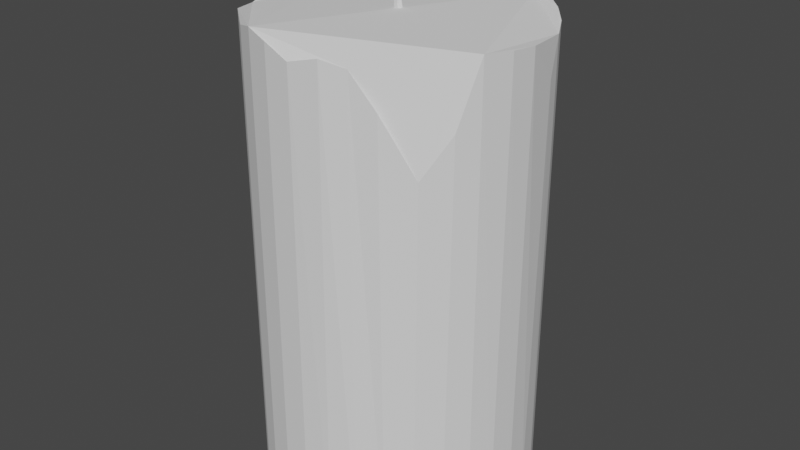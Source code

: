 # Source: shity_candel_.blend  (saved by Blender 2.91.10; exported with 4.5.12 LTS)
import bpy
from mathutils import Matrix  # noqa: F401  (used for matrix-valued properties, if any)

bpy.ops.wm.read_factory_settings(use_empty=True)
scene = bpy.context.scene
scene.name = 'Scene'

# ---- collections
col_collection = bpy.data.collections.new('Collection'); scene.collection.children.link(col_collection)

# ---- world
world_world = bpy.data.worlds.new('World'); scene.world = world_world
world_world.use_nodes = True; world_world.node_tree.nodes.clear()
_N = world_world.node_tree.nodes; _L = world_world.node_tree.links
n0 = _N.new('ShaderNodeOutputWorld'); n0.name = 'World Output'; n0.location = (300, 300)
n1 = _N.new('ShaderNodeBackground'); n1.name = 'Background'; n1.location = (10, 300)
n1.inputs[0].default_value = (0.05088, 0.05088, 0.05088, 1.0)
_L.new(n1.outputs[0], n0.inputs[0])
n0.is_active_output = True
world_world.color = (0.05088, 0.05088, 0.05088)
world_world.use_sun_shadow = False
world_world.sun_shadow_jitter_overblur = 0.0

# ---- meshes
me_cylinder = bpy.data.meshes.new('Cylinder')
me_cylinder.from_pydata([(0.0, 1.0, -1.0), (0.0, 1.0, 1.0), (0.1951, 0.9808, -1.0), (0.195, 0.9805, 0.9862), (0.3827, 0.9239, -1.0), (0.3827, 0.9239, 1.0), (0.5556, 0.8315, -1.0), (0.5558, 0.8317, 1.017), (0.7071, 0.7071, -1.0), (0.7071, 0.7071, 1.0), (0.8315, 0.5556, -1.0), (0.8312, 0.5554, 0.9833), (0.9239, 0.3827, -1.0), (0.9162, 0.3967, 0.966), (0.9808, 0.1951, -1.0), (0.9575, 0.2716, 0.8187), (1.0, 7.55e-08, -1.0), (0.9987, 0.0163, 0.9873), (0.9808, -0.1951, -1.0), (0.9825, -0.1777, 0.9964), (0.9239, -0.3827, -1.0), (0.924, -0.3827, 1.008), (0.8315, -0.5556, -1.0), (0.847, -0.5273, 0.7394), (0.7071, -0.7071, -1.0), (0.7134, -0.6916, 0.5716), (0.5556, -0.8315, -1.0), (0.5324, -0.8359, 0.823), (0.3827, -0.9239, -1.0), (0.368, -0.8959, 0.9644), (0.1951, -0.9808, -1.0), (0.2108, -0.9696, 0.9915), (-3.258e-07, -1.0, -1.0), (-3.257e-07, -0.9992, 0.959), (-0.1951, -0.9808, -1.0), (-0.1951, -0.9808, 1.0), (-0.3827, -0.9239, -1.0), (-0.3829, -0.9243, 1.026), (-0.5556, -0.8315, -1.0), (-0.5556, -0.8315, 1.0), (-0.7071, -0.7071, -1.0), (-0.7075, -0.7075, 1.026), (-0.8315, -0.5556, -1.0), (-0.8315, -0.5556, 1.0), (-0.9239, -0.3827, -1.0), (-0.9236, -0.3826, 0.9834), (-0.9808, -0.1951, -1.0), (-0.9808, -0.1951, 1.0), (-1.0, 9.656e-07, -1.0), (-0.9997, 9.653e-07, 0.9834), (-0.9808, 0.1951, -1.0), (-0.9808, 0.1951, 1.0), (-0.9239, 0.3827, -1.0), (-0.9233, 0.3824, 0.967), (-0.8315, 0.5556, -1.0), (-0.8315, 0.5556, 1.0), (-0.7071, 0.7071, -1.0), (-0.7065, 0.7065, 0.9588), (-0.5556, 0.8315, -1.0), (-0.5555, 0.8313, 0.9917), (-0.3827, 0.9239, -1.0), (-0.3827, 0.924, 1.009), (-0.1951, 0.9808, -1.0), (-0.195, 0.9802, 0.967)], [], [(0, 1, 3, 2), (2, 3, 5, 4), (4, 5, 7, 6), (6, 7, 9, 8), (8, 9, 11, 10), (10, 11, 13, 12), (12, 13, 15, 14), (14, 15, 17, 16), (16, 17, 19, 18), (18, 19, 21, 20), (20, 21, 23, 22), (22, 23, 25, 24), (24, 25, 27, 26), (26, 27, 29, 28), (28, 29, 31, 30), (30, 31, 33, 32), (32, 33, 35, 34), (34, 35, 37, 36), (36, 37, 39, 38), (38, 39, 41, 40), (40, 41, 43, 42), (42, 43, 45, 44), (44, 45, 47, 46), (46, 47, 49, 48), (48, 49, 51, 50), (50, 51, 53, 52), (52, 53, 55, 54), (54, 55, 57, 56), (56, 57, 59, 58), (58, 59, 61, 60), (3, 1, 63, 61, 59, 57, 55, 53, 51, 49, 47, 45, 43, 41, 39, 37, 35, 33, 31, 29, 27, 25, 23, 21, 19, 17, 15, 13, 11, 9, 7, 5), (60, 61, 63, 62), (62, 63, 1, 0), (0, 2, 4, 6, 8, 10, 12, 14, 16, 18, 20, 22, 24, 26, 28, 30, 32, 34, 36, 38, 40, 42, 44, 46, 48, 50, 52, 54, 56, 58, 60, 62)])
_uv = me_cylinder.uv_layers.new(name='UVMap')
_uv.uv.foreach_set('vector', [1.0, 0.5, 1.0, 1.0, 0.9688, 1.0, 0.9688, 0.5, 0.9688, 0.5, 0.9688, 1.0, 0.9375, 1.0, 0.9375, 0.5, 0.9375, 0.5, 0.9375, 1.0, 0.9062, 1.0, 0.9062, 0.5, 0.9062, 0.5, 0.9062, 1.0, 0.875, 1.0, 0.875, 0.5, 0.875, 0.5, 0.875, 1.0, 0.8438, 1.0, 0.8438, 0.5, 0.8438, 0.5, 0.8438, 1.0, 0.8125, 1.0, 0.8125, 0.5, 0.8125, 0.5, 0.8125, 1.0, 0.7812, 1.0, 0.7812, 0.5, 0.7812, 0.5, 0.7812, 1.0, 0.75, 1.0, 0.75, 0.5, 0.75, 0.5, 0.75, 1.0, 0.7188, 1.0, 0.7188, 0.5, 0.7188, 0.5, 0.7188, 1.0, 0.6875, 1.0, 0.6875, 0.5, 0.6875, 0.5, 0.6875, 1.0, 0.6562, 1.0, 0.6562, 0.5, 0.6562, 0.5, 0.6562, 1.0, 0.625, 1.0, 0.625, 0.5, 0.625, 0.5, 0.625, 1.0, 0.5938, 1.0, 0.5938, 0.5, 0.5938, 0.5, 0.5938, 1.0, 0.5625, 1.0, 0.5625, 0.5, 0.5625, 0.5, 0.5625, 1.0, 0.5312, 1.0, 0.5312, 0.5, 0.5312, 0.5, 0.5312, 1.0, 0.5, 1.0, 0.5, 0.5, 0.5, 0.5, 0.5, 1.0, 0.4688, 1.0, 0.4688, 0.5, 0.4688, 0.5, 0.4688, 1.0, 0.4375, 1.0, 0.4375, 0.5, 0.4375, 0.5, 0.4375, 1.0, 0.4062, 1.0, 0.4062, 0.5, 0.4062, 0.5, 0.4062, 1.0, 0.375, 1.0, 0.375, 0.5, 0.375, 0.5, 0.375, 1.0, 0.3438, 1.0, 0.3438, 0.5, 0.3438, 0.5, 0.3438, 1.0, 0.3125, 1.0, 0.3125, 0.5, 0.3125, 0.5, 0.3125, 1.0, 0.2812, 1.0, 0.2812, 0.5, 0.2812, 0.5, 0.2812, 1.0, 0.25, 1.0, 0.25, 0.5, 0.25, 0.5, 0.25, 1.0, 0.2188, 1.0, 0.2188, 0.5, 0.2188, 0.5, 0.2188, 1.0, 0.1875, 1.0, 0.1875, 0.5, 0.1875, 0.5, 0.1875, 1.0, 0.1562, 1.0, 0.1562, 0.5, 0.1562, 0.5, 0.1562, 1.0, 0.125, 1.0, 0.125, 0.5, 0.125, 0.5, 0.125, 1.0, 0.09375, 1.0, 0.09375, 0.5, 0.09375, 0.5, 0.09375, 1.0, 0.0625, 1.0, 0.0625, 0.5, 0.2968, 0.4854, 0.25, 0.49, 0.2032, 0.4854, 0.1582, 0.4717, 0.1167, 0.4496, 0.08029, 0.4197, 0.05045, 0.3833, 0.02827, 0.3418, 0.01461, 0.2968, 0.01, 0.25, 0.01461, 0.2032, 0.02827, 0.1582, 0.05045, 0.1167, 0.08029, 0.08029, 0.1167, 0.05045, 0.1582, 0.02827, 0.2032, 0.01461, 0.25, 0.01, 0.2968, 0.01461, 0.3418, 0.02827, 0.3833, 0.05045, 0.4197, 0.08029, 0.4496, 0.1167, 0.4717, 0.1582, 0.4854, 0.2032, 0.49, 0.25, 0.4854, 0.2968, 0.4717, 0.3418, 0.4496, 0.3833, 0.4197, 0.4197, 0.3833, 0.4496, 0.3418, 0.4717, 0.0625, 0.5, 0.0625, 1.0, 0.03125, 1.0, 0.03125, 0.5, 0.03125, 0.5, 0.03125, 1.0, 0.0, 1.0, 0.0, 0.5, 0.75, 0.49, 0.7968, 0.4854, 0.8418, 0.4717, 0.8833, 0.4496, 0.9197, 0.4197, 0.9496, 0.3833, 0.9717, 0.3418, 0.9854, 0.2968, 0.99, 0.25, 0.9854, 0.2032, 0.9717, 0.1582, 0.9496, 0.1167, 0.9197, 0.08029, 0.8833, 0.05045, 0.8418, 0.02827, 0.7968, 0.01461, 0.75, 0.01, 0.7032, 0.01461, 0.6582, 0.02827, 0.6167, 0.05045, 0.5803, 0.08029, 0.5504, 0.1167, 0.5283, 0.1582, 0.5146, 0.2032, 0.51, 0.25, 0.5146, 0.2968, 0.5283, 0.3418, 0.5504, 0.3833, 0.5803, 0.4197, 0.6167, 0.4496, 0.6582, 0.4717, 0.7032, 0.4854])
me_cylinder.use_remesh_fix_poles = True
me_cylinder.use_remesh_preserve_attributes = False
me_cylinder.use_mirror_vertex_groups = False
me_cylinder.update()
me_cube_001 = bpy.data.meshes.new('Cube.001')
me_cube_001.from_pydata([(-0.8052, -1.033, -1.091), (-1.036, -1.1, 0.8657), (-0.3356, 0.9187, -1.07), (-1.116, 1.075, 0.5322), (1.021, -1.481, -0.5761), (0.9758, -1.937, 1.105), (1.478, 0.5065, -0.5269), (0.991, 0.7445, 1.382)], [], [(0, 1, 3, 2), (2, 3, 7, 6), (6, 7, 5, 4), (4, 5, 1, 0), (2, 6, 4, 0), (7, 3, 1, 5)])
_uv = me_cube_001.uv_layers.new(name='UVMap')
_uv.uv.foreach_set('vector', [0.375, 0.0, 0.625, 0.0, 0.625, 0.25, 0.375, 0.25, 0.375, 0.25, 0.625, 0.25, 0.625, 0.5, 0.375, 0.5, 0.375, 0.5, 0.625, 0.5, 0.625, 0.75, 0.375, 0.75, 0.375, 0.75, 0.625, 0.75, 0.625, 1.0, 0.375, 1.0, 0.125, 0.5, 0.375, 0.5, 0.375, 0.75, 0.125, 0.75, 0.625, 0.5, 0.875, 0.5, 0.875, 0.75, 0.625, 0.75])
me_cube_001.use_remesh_fix_poles = True
me_cube_001.use_remesh_preserve_attributes = False
me_cube_001.use_mirror_vertex_groups = False
me_cube_001.update()

# ---- objects
ob_cylinder = bpy.data.objects.new('Cylinder', me_cylinder)
ob_cube = bpy.data.objects.new('Cube', me_cube_001)

# ---- transforms, parenting, visibility, modifiers, constraints
ob_cylinder.location = (0.0, 0.0, 0.0)
ob_cylinder.scale = (1.0, 1.0, 1.681)
ob_cylinder.lineart.crease_threshold = 0.0
ob_cube.location = (0.0, 0.0, 0.6667)
ob_cube.scale = (-0.03517, -0.01907, 1.0)
ob_cube.lineart.crease_threshold = 0.0

# ---- collection membership
col_collection.objects.link(ob_cylinder)
col_collection.objects.link(ob_cube)

# ---- scene / render settings (as saved in the file)
scene.frame_start = 1; scene.frame_end = 250; scene.frame_set(1)
scene.render.engine = 'BLENDER_EEVEE_NEXT'
scene.cycles.use_denoising = False
scene.cycles.samples = 128
scene.cycles.sampling_pattern = 'TABULATED_SOBOL'
scene.cycles.use_adaptive_sampling = False
scene.cycles.use_light_tree = False
scene.view_settings.view_transform = 'Filmic'
bpy.context.view_layer.update()

# ---- added for rendering (the .blend has no active camera and no usable light): camera, sun
cam_auto = bpy.data.cameras.new('AutoCamera')
cam_auto.lens = 50.0
cam_auto.sensor_width = 36.0
cam_auto.clip_end = 1000.0
ob_auto_camera = bpy.data.objects.new('AutoCamera', cam_auto)
scene.collection.objects.link(ob_auto_camera)
ob_auto_camera.location = (4.33117, -5.1974, 3.64862)
ob_auto_camera.rotation_euler = (1.09748, -7.21219e-08, 0.694738)
scene.camera = ob_auto_camera
light_auto_sun = bpy.data.lights.new('AutoSun', 'SUN')
light_auto_sun.energy = 3.0
light_auto_sun.angle = 0.0523599
ob_auto_sun = bpy.data.objects.new('AutoSun', light_auto_sun)
scene.collection.objects.link(ob_auto_sun)
ob_auto_sun.rotation_euler = (0.872665, 0.174533, 0.523599)
bpy.context.view_layer.update()

